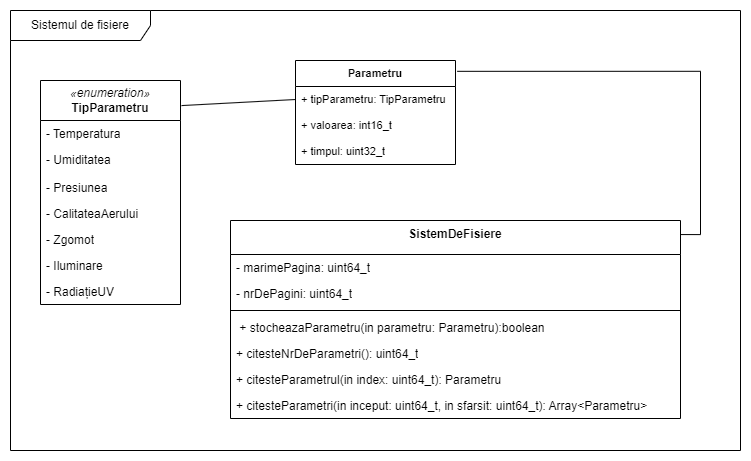

The diagram above was exported from draw.io. Its source (the exported page's mxGraphModel, read from the mxfile embedded in the PNG):
<mxGraphModel dx="1036" dy="606" grid="1" gridSize="10" guides="1" tooltips="1" connect="1" arrows="1" fold="1" page="1" pageScale="1" pageWidth="850" pageHeight="1100" math="0" shadow="0">
  <root>
    <mxCell id="nuaBb2M2RaxnxU7S5n6X-0" />
    <mxCell id="nuaBb2M2RaxnxU7S5n6X-1" parent="nuaBb2M2RaxnxU7S5n6X-0" />
    <mxCell id="nuaBb2M2RaxnxU7S5n6X-10" value="Sistemul de fisiere" style="shape=umlFrame;whiteSpace=wrap;html=1;pointerEvents=0;width=140;height=30;" parent="nuaBb2M2RaxnxU7S5n6X-1" vertex="1">
      <mxGeometry x="60" y="180" width="730" height="440" as="geometry" />
    </mxCell>
    <mxCell id="nuaBb2M2RaxnxU7S5n6X-11" value="&lt;i&gt;«enumeration»&lt;/i&gt;&lt;b&gt;&lt;br&gt;TipParametru&lt;/b&gt;" style="swimlane;fontStyle=0;childLayout=stackLayout;horizontal=1;startSize=40;fillColor=none;horizontalStack=0;resizeParent=1;resizeParentMax=0;resizeLast=0;collapsible=1;marginBottom=0;whiteSpace=wrap;html=1;" parent="nuaBb2M2RaxnxU7S5n6X-1" vertex="1">
      <mxGeometry x="90" y="250" width="140" height="224" as="geometry" />
    </mxCell>
    <mxCell id="nuaBb2M2RaxnxU7S5n6X-12" value="- Temperatura" style="text;strokeColor=none;fillColor=none;align=left;verticalAlign=top;spacingLeft=4;spacingRight=4;overflow=hidden;rotatable=0;points=[[0,0.5],[1,0.5]];portConstraint=eastwest;whiteSpace=wrap;html=1;" parent="nuaBb2M2RaxnxU7S5n6X-11" vertex="1">
      <mxGeometry y="40" width="140" height="26" as="geometry" />
    </mxCell>
    <mxCell id="nuaBb2M2RaxnxU7S5n6X-13" value="- Umiditatea" style="text;strokeColor=none;fillColor=none;align=left;verticalAlign=top;spacingLeft=4;spacingRight=4;overflow=hidden;rotatable=0;points=[[0,0.5],[1,0.5]];portConstraint=eastwest;whiteSpace=wrap;html=1;" parent="nuaBb2M2RaxnxU7S5n6X-11" vertex="1">
      <mxGeometry y="66" width="140" height="28" as="geometry" />
    </mxCell>
    <mxCell id="nuaBb2M2RaxnxU7S5n6X-14" value="-&amp;nbsp;Presiunea" style="text;strokeColor=none;fillColor=none;align=left;verticalAlign=top;spacingLeft=4;spacingRight=4;overflow=hidden;rotatable=0;points=[[0,0.5],[1,0.5]];portConstraint=eastwest;whiteSpace=wrap;html=1;" parent="nuaBb2M2RaxnxU7S5n6X-11" vertex="1">
      <mxGeometry y="94" width="140" height="26" as="geometry" />
    </mxCell>
    <mxCell id="nuaBb2M2RaxnxU7S5n6X-15" value="-&amp;nbsp;CalitateaAerului" style="text;strokeColor=none;fillColor=none;align=left;verticalAlign=top;spacingLeft=4;spacingRight=4;overflow=hidden;rotatable=0;points=[[0,0.5],[1,0.5]];portConstraint=eastwest;whiteSpace=wrap;html=1;" parent="nuaBb2M2RaxnxU7S5n6X-11" vertex="1">
      <mxGeometry y="120" width="140" height="26" as="geometry" />
    </mxCell>
    <mxCell id="nuaBb2M2RaxnxU7S5n6X-16" value="-&amp;nbsp;Zgomot" style="text;strokeColor=none;fillColor=none;align=left;verticalAlign=top;spacingLeft=4;spacingRight=4;overflow=hidden;rotatable=0;points=[[0,0.5],[1,0.5]];portConstraint=eastwest;whiteSpace=wrap;html=1;" parent="nuaBb2M2RaxnxU7S5n6X-11" vertex="1">
      <mxGeometry y="146" width="140" height="26" as="geometry" />
    </mxCell>
    <mxCell id="nuaBb2M2RaxnxU7S5n6X-17" value="-&amp;nbsp;Iluminare" style="text;strokeColor=none;fillColor=none;align=left;verticalAlign=top;spacingLeft=4;spacingRight=4;overflow=hidden;rotatable=0;points=[[0,0.5],[1,0.5]];portConstraint=eastwest;whiteSpace=wrap;html=1;" parent="nuaBb2M2RaxnxU7S5n6X-11" vertex="1">
      <mxGeometry y="172" width="140" height="26" as="geometry" />
    </mxCell>
    <mxCell id="nuaBb2M2RaxnxU7S5n6X-18" value="- RadiațieUV" style="text;strokeColor=none;fillColor=none;align=left;verticalAlign=top;spacingLeft=4;spacingRight=4;overflow=hidden;rotatable=0;points=[[0,0.5],[1,0.5]];portConstraint=eastwest;whiteSpace=wrap;html=1;" parent="nuaBb2M2RaxnxU7S5n6X-11" vertex="1">
      <mxGeometry y="198" width="140" height="26" as="geometry" />
    </mxCell>
    <mxCell id="nuaBb2M2RaxnxU7S5n6X-43" value="SistemDeFisiere" style="swimlane;fontStyle=1;align=center;verticalAlign=top;childLayout=stackLayout;horizontal=1;startSize=34;horizontalStack=0;resizeParent=1;resizeParentMax=0;resizeLast=0;collapsible=1;marginBottom=0;whiteSpace=wrap;html=1;" parent="nuaBb2M2RaxnxU7S5n6X-1" vertex="1">
      <mxGeometry x="280" y="390" width="450" height="198" as="geometry" />
    </mxCell>
    <mxCell id="nuaBb2M2RaxnxU7S5n6X-44" value="- marimePagina: uint64_t" style="text;strokeColor=none;fillColor=none;align=left;verticalAlign=top;spacingLeft=4;spacingRight=4;overflow=hidden;rotatable=0;points=[[0,0.5],[1,0.5]];portConstraint=eastwest;whiteSpace=wrap;html=1;" parent="nuaBb2M2RaxnxU7S5n6X-43" vertex="1">
      <mxGeometry y="34" width="450" height="26" as="geometry" />
    </mxCell>
    <mxCell id="awQrsZhM1-Sb2D9O7EQP-4" value="- nrDePagini: uint64_t" style="text;strokeColor=none;fillColor=none;align=left;verticalAlign=top;spacingLeft=4;spacingRight=4;overflow=hidden;rotatable=0;points=[[0,0.5],[1,0.5]];portConstraint=eastwest;whiteSpace=wrap;html=1;" parent="nuaBb2M2RaxnxU7S5n6X-43" vertex="1">
      <mxGeometry y="60" width="450" height="26" as="geometry" />
    </mxCell>
    <mxCell id="nuaBb2M2RaxnxU7S5n6X-45" value="" style="line;strokeWidth=1;fillColor=none;align=left;verticalAlign=middle;spacingTop=-1;spacingLeft=3;spacingRight=3;rotatable=0;labelPosition=right;points=[];portConstraint=eastwest;strokeColor=inherit;" parent="nuaBb2M2RaxnxU7S5n6X-43" vertex="1">
      <mxGeometry y="86" width="450" height="8" as="geometry" />
    </mxCell>
    <mxCell id="nuaBb2M2RaxnxU7S5n6X-46" value="&amp;nbsp;+ stocheazaParametru(in parametru: Parametru):boolean" style="text;strokeColor=none;fillColor=none;align=left;verticalAlign=top;spacingLeft=4;spacingRight=4;overflow=hidden;rotatable=0;points=[[0,0.5],[1,0.5]];portConstraint=eastwest;whiteSpace=wrap;html=1;" parent="nuaBb2M2RaxnxU7S5n6X-43" vertex="1">
      <mxGeometry y="94" width="450" height="26" as="geometry" />
    </mxCell>
    <mxCell id="nuaBb2M2RaxnxU7S5n6X-47" value="+ citesteNrDeParametri(): uint64_t" style="text;strokeColor=none;fillColor=none;align=left;verticalAlign=top;spacingLeft=4;spacingRight=4;overflow=hidden;rotatable=0;points=[[0,0.5],[1,0.5]];portConstraint=eastwest;whiteSpace=wrap;html=1;" parent="nuaBb2M2RaxnxU7S5n6X-43" vertex="1">
      <mxGeometry y="120" width="450" height="26" as="geometry" />
    </mxCell>
    <mxCell id="nuaBb2M2RaxnxU7S5n6X-48" value="+ citesteParametrul(in index: uint64_t): Parametru" style="text;strokeColor=none;fillColor=none;align=left;verticalAlign=top;spacingLeft=4;spacingRight=4;overflow=hidden;rotatable=0;points=[[0,0.5],[1,0.5]];portConstraint=eastwest;whiteSpace=wrap;html=1;" parent="nuaBb2M2RaxnxU7S5n6X-43" vertex="1">
      <mxGeometry y="146" width="450" height="26" as="geometry" />
    </mxCell>
    <mxCell id="nuaBb2M2RaxnxU7S5n6X-49" value="+ citesteParametri(in inceput: uint64_t, in sfarsit: uint64_t): Array&amp;lt;Parametru&amp;gt;" style="text;strokeColor=none;fillColor=none;align=left;verticalAlign=top;spacingLeft=4;spacingRight=4;overflow=hidden;rotatable=0;points=[[0,0.5],[1,0.5]];portConstraint=eastwest;whiteSpace=wrap;html=1;" parent="nuaBb2M2RaxnxU7S5n6X-43" vertex="1">
      <mxGeometry y="172" width="450" height="26" as="geometry" />
    </mxCell>
    <mxCell id="nuaBb2M2RaxnxU7S5n6X-50" style="edgeStyle=none;shape=connector;rounded=0;orthogonalLoop=1;jettySize=auto;html=1;exitX=0;exitY=0.5;exitDx=0;exitDy=0;entryX=1.007;entryY=0.112;entryDx=0;entryDy=0;entryPerimeter=0;labelBackgroundColor=default;strokeColor=default;align=center;verticalAlign=middle;fontFamily=Helvetica;fontSize=11;fontColor=default;endArrow=none;endFill=0;" parent="nuaBb2M2RaxnxU7S5n6X-1" source="awQrsZhM1-Sb2D9O7EQP-1" target="nuaBb2M2RaxnxU7S5n6X-11" edge="1">
      <mxGeometry relative="1" as="geometry">
        <mxPoint x="340" y="275" as="sourcePoint" />
      </mxGeometry>
    </mxCell>
    <mxCell id="awQrsZhM1-Sb2D9O7EQP-0" value="&lt;b&gt;Parametru&lt;/b&gt;" style="swimlane;fontStyle=0;childLayout=stackLayout;horizontal=1;startSize=26;fillColor=none;horizontalStack=0;resizeParent=1;resizeParentMax=0;resizeLast=0;collapsible=1;marginBottom=0;whiteSpace=wrap;html=1;fontFamily=Helvetica;fontSize=11;fontColor=default;" parent="nuaBb2M2RaxnxU7S5n6X-1" vertex="1">
      <mxGeometry x="345" y="230" width="160" height="104" as="geometry" />
    </mxCell>
    <mxCell id="awQrsZhM1-Sb2D9O7EQP-1" value="+ tipParametru: TipParametru" style="text;strokeColor=none;fillColor=none;align=left;verticalAlign=top;spacingLeft=4;spacingRight=4;overflow=hidden;rotatable=0;points=[[0,0.5],[1,0.5]];portConstraint=eastwest;whiteSpace=wrap;html=1;fontSize=11;fontFamily=Helvetica;fontColor=default;" parent="awQrsZhM1-Sb2D9O7EQP-0" vertex="1">
      <mxGeometry y="26" width="160" height="26" as="geometry" />
    </mxCell>
    <mxCell id="awQrsZhM1-Sb2D9O7EQP-2" value="+ valoarea: int16_t" style="text;strokeColor=none;fillColor=none;align=left;verticalAlign=top;spacingLeft=4;spacingRight=4;overflow=hidden;rotatable=0;points=[[0,0.5],[1,0.5]];portConstraint=eastwest;whiteSpace=wrap;html=1;fontSize=11;fontFamily=Helvetica;fontColor=default;" parent="awQrsZhM1-Sb2D9O7EQP-0" vertex="1">
      <mxGeometry y="52" width="160" height="26" as="geometry" />
    </mxCell>
    <mxCell id="awQrsZhM1-Sb2D9O7EQP-3" value="+ timpul: uint32_t" style="text;strokeColor=none;fillColor=none;align=left;verticalAlign=top;spacingLeft=4;spacingRight=4;overflow=hidden;rotatable=0;points=[[0,0.5],[1,0.5]];portConstraint=eastwest;whiteSpace=wrap;html=1;fontSize=11;fontFamily=Helvetica;fontColor=default;" parent="awQrsZhM1-Sb2D9O7EQP-0" vertex="1">
      <mxGeometry y="78" width="160" height="26" as="geometry" />
    </mxCell>
    <mxCell id="awQrsZhM1-Sb2D9O7EQP-5" style="edgeStyle=orthogonalEdgeStyle;shape=connector;rounded=0;orthogonalLoop=1;jettySize=auto;html=1;entryX=1.011;entryY=0.104;entryDx=0;entryDy=0;entryPerimeter=0;labelBackgroundColor=default;strokeColor=default;align=center;verticalAlign=middle;fontFamily=Helvetica;fontSize=11;fontColor=default;endArrow=none;endFill=0;exitX=1;exitY=0.071;exitDx=0;exitDy=0;exitPerimeter=0;" parent="nuaBb2M2RaxnxU7S5n6X-1" source="nuaBb2M2RaxnxU7S5n6X-43" target="awQrsZhM1-Sb2D9O7EQP-0" edge="1">
      <mxGeometry relative="1" as="geometry">
        <Array as="points">
          <mxPoint x="750" y="404" />
          <mxPoint x="750" y="241" />
        </Array>
      </mxGeometry>
    </mxCell>
  </root>
</mxGraphModel>